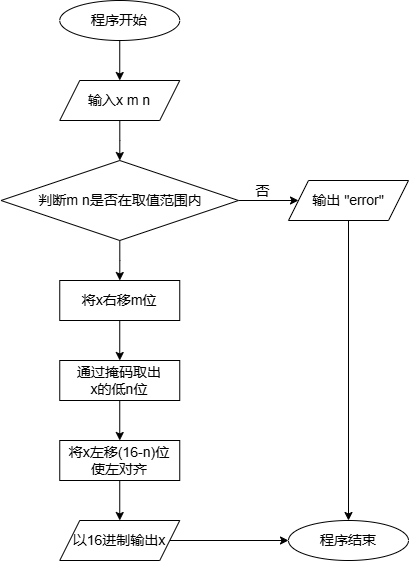

The diagram above was exported from draw.io. Its source (the exported page's mxGraphModel, read from the mxfile embedded in the PNG):
<mxGraphModel dx="1213" dy="768" grid="1" gridSize="10" guides="1" tooltips="1" connect="1" arrows="1" fold="1" page="1" pageScale="1" pageWidth="827" pageHeight="1169" math="0" shadow="0">
  <root>
    <mxCell id="WIyWlLk6GJQsqaUBKTNV-0" />
    <mxCell id="WIyWlLk6GJQsqaUBKTNV-1" parent="WIyWlLk6GJQsqaUBKTNV-0" />
    <mxCell id="sATu8vOtDH0Ijsb0UhAV-6" style="edgeStyle=orthogonalEdgeStyle;rounded=0;orthogonalLoop=1;jettySize=auto;html=1;entryX=0.5;entryY=0;entryDx=0;entryDy=0;" edge="1" parent="WIyWlLk6GJQsqaUBKTNV-1" source="sATu8vOtDH0Ijsb0UhAV-0" target="sATu8vOtDH0Ijsb0UhAV-1">
      <mxGeometry relative="1" as="geometry" />
    </mxCell>
    <mxCell id="sATu8vOtDH0Ijsb0UhAV-0" value="&lt;font style=&quot;font-size: 14px;&quot;&gt;程序开始&lt;/font&gt;" style="ellipse;whiteSpace=wrap;html=1;" vertex="1" parent="WIyWlLk6GJQsqaUBKTNV-1">
      <mxGeometry x="161.25" y="40" width="120" height="40" as="geometry" />
    </mxCell>
    <mxCell id="sATu8vOtDH0Ijsb0UhAV-7" style="edgeStyle=orthogonalEdgeStyle;rounded=0;orthogonalLoop=1;jettySize=auto;html=1;" edge="1" parent="WIyWlLk6GJQsqaUBKTNV-1" source="sATu8vOtDH0Ijsb0UhAV-1" target="sATu8vOtDH0Ijsb0UhAV-2">
      <mxGeometry relative="1" as="geometry" />
    </mxCell>
    <mxCell id="sATu8vOtDH0Ijsb0UhAV-1" value="&lt;font style=&quot;font-size: 14px;&quot;&gt;输入x m n&lt;/font&gt;" style="shape=parallelogram;perimeter=parallelogramPerimeter;whiteSpace=wrap;html=1;fixedSize=1;" vertex="1" parent="WIyWlLk6GJQsqaUBKTNV-1">
      <mxGeometry x="161.25" y="120" width="120" height="40" as="geometry" />
    </mxCell>
    <mxCell id="sATu8vOtDH0Ijsb0UhAV-4" style="edgeStyle=orthogonalEdgeStyle;rounded=0;orthogonalLoop=1;jettySize=auto;html=1;entryX=0;entryY=0.5;entryDx=0;entryDy=0;" edge="1" parent="WIyWlLk6GJQsqaUBKTNV-1" source="sATu8vOtDH0Ijsb0UhAV-2" target="sATu8vOtDH0Ijsb0UhAV-3">
      <mxGeometry relative="1" as="geometry" />
    </mxCell>
    <mxCell id="sATu8vOtDH0Ijsb0UhAV-5" value="&lt;font style=&quot;font-size: 14px;&quot;&gt;否&lt;/font&gt;" style="edgeLabel;html=1;align=center;verticalAlign=middle;resizable=0;points=[];" vertex="1" connectable="0" parent="sATu8vOtDH0Ijsb0UhAV-4">
      <mxGeometry x="-0.2444" y="1" relative="1" as="geometry">
        <mxPoint y="-9" as="offset" />
      </mxGeometry>
    </mxCell>
    <mxCell id="sATu8vOtDH0Ijsb0UhAV-13" style="edgeStyle=orthogonalEdgeStyle;rounded=0;orthogonalLoop=1;jettySize=auto;html=1;" edge="1" parent="WIyWlLk6GJQsqaUBKTNV-1" source="sATu8vOtDH0Ijsb0UhAV-2" target="sATu8vOtDH0Ijsb0UhAV-8">
      <mxGeometry relative="1" as="geometry" />
    </mxCell>
    <mxCell id="sATu8vOtDH0Ijsb0UhAV-2" value="&lt;font style=&quot;font-size: 14px;&quot;&gt;判断m n是否在取值范围内&lt;/font&gt;" style="rhombus;whiteSpace=wrap;html=1;" vertex="1" parent="WIyWlLk6GJQsqaUBKTNV-1">
      <mxGeometry x="102.5" y="200" width="237.5" height="80" as="geometry" />
    </mxCell>
    <mxCell id="sATu8vOtDH0Ijsb0UhAV-18" style="edgeStyle=orthogonalEdgeStyle;rounded=0;orthogonalLoop=1;jettySize=auto;html=1;exitX=0.5;exitY=1;exitDx=0;exitDy=0;entryX=0.5;entryY=0;entryDx=0;entryDy=0;" edge="1" parent="WIyWlLk6GJQsqaUBKTNV-1" source="sATu8vOtDH0Ijsb0UhAV-3" target="sATu8vOtDH0Ijsb0UhAV-17">
      <mxGeometry relative="1" as="geometry" />
    </mxCell>
    <mxCell id="sATu8vOtDH0Ijsb0UhAV-3" value="&lt;font style=&quot;font-size: 14px;&quot;&gt;输出 &quot;error&quot;&lt;/font&gt;" style="shape=parallelogram;perimeter=parallelogramPerimeter;whiteSpace=wrap;html=1;fixedSize=1;" vertex="1" parent="WIyWlLk6GJQsqaUBKTNV-1">
      <mxGeometry x="390" y="220" width="120" height="40" as="geometry" />
    </mxCell>
    <mxCell id="sATu8vOtDH0Ijsb0UhAV-15" value="" style="edgeStyle=orthogonalEdgeStyle;rounded=0;orthogonalLoop=1;jettySize=auto;html=1;" edge="1" parent="WIyWlLk6GJQsqaUBKTNV-1" source="sATu8vOtDH0Ijsb0UhAV-8" target="sATu8vOtDH0Ijsb0UhAV-9">
      <mxGeometry relative="1" as="geometry" />
    </mxCell>
    <mxCell id="sATu8vOtDH0Ijsb0UhAV-8" value="&lt;font style=&quot;font-size: 14px;&quot;&gt;将x右移m位&lt;/font&gt;" style="rounded=0;whiteSpace=wrap;html=1;" vertex="1" parent="WIyWlLk6GJQsqaUBKTNV-1">
      <mxGeometry x="161.25" y="320" width="120" height="40" as="geometry" />
    </mxCell>
    <mxCell id="sATu8vOtDH0Ijsb0UhAV-16" value="" style="edgeStyle=orthogonalEdgeStyle;rounded=0;orthogonalLoop=1;jettySize=auto;html=1;" edge="1" parent="WIyWlLk6GJQsqaUBKTNV-1" source="sATu8vOtDH0Ijsb0UhAV-9" target="sATu8vOtDH0Ijsb0UhAV-10">
      <mxGeometry relative="1" as="geometry" />
    </mxCell>
    <mxCell id="sATu8vOtDH0Ijsb0UhAV-9" value="&lt;span style=&quot;font-size: 14px;&quot;&gt;通过掩码取出&lt;br&gt;x的低n位&lt;/span&gt;" style="rounded=0;whiteSpace=wrap;html=1;" vertex="1" parent="WIyWlLk6GJQsqaUBKTNV-1">
      <mxGeometry x="161.25" y="400" width="120" height="40" as="geometry" />
    </mxCell>
    <mxCell id="sATu8vOtDH0Ijsb0UhAV-12" value="" style="edgeStyle=orthogonalEdgeStyle;rounded=0;orthogonalLoop=1;jettySize=auto;html=1;" edge="1" parent="WIyWlLk6GJQsqaUBKTNV-1" source="sATu8vOtDH0Ijsb0UhAV-10" target="sATu8vOtDH0Ijsb0UhAV-11">
      <mxGeometry relative="1" as="geometry" />
    </mxCell>
    <mxCell id="sATu8vOtDH0Ijsb0UhAV-10" value="&lt;span style=&quot;font-size: 14px;&quot;&gt;将x左移(16-n)位&lt;br&gt;使左对齐&lt;/span&gt;" style="rounded=0;whiteSpace=wrap;html=1;" vertex="1" parent="WIyWlLk6GJQsqaUBKTNV-1">
      <mxGeometry x="161.25" y="480" width="120" height="40" as="geometry" />
    </mxCell>
    <mxCell id="sATu8vOtDH0Ijsb0UhAV-19" value="" style="edgeStyle=orthogonalEdgeStyle;rounded=0;orthogonalLoop=1;jettySize=auto;html=1;" edge="1" parent="WIyWlLk6GJQsqaUBKTNV-1" source="sATu8vOtDH0Ijsb0UhAV-11" target="sATu8vOtDH0Ijsb0UhAV-17">
      <mxGeometry relative="1" as="geometry" />
    </mxCell>
    <mxCell id="sATu8vOtDH0Ijsb0UhAV-11" value="&lt;font style=&quot;font-size: 14px;&quot;&gt;以16进制输出x&lt;/font&gt;" style="shape=parallelogram;perimeter=parallelogramPerimeter;whiteSpace=wrap;html=1;fixedSize=1;rounded=0;" vertex="1" parent="WIyWlLk6GJQsqaUBKTNV-1">
      <mxGeometry x="161.25" y="560" width="120" height="40" as="geometry" />
    </mxCell>
    <mxCell id="sATu8vOtDH0Ijsb0UhAV-17" value="&lt;font style=&quot;font-size: 14px;&quot;&gt;程序结束&lt;/font&gt;" style="ellipse;whiteSpace=wrap;html=1;" vertex="1" parent="WIyWlLk6GJQsqaUBKTNV-1">
      <mxGeometry x="390" y="560" width="120" height="40" as="geometry" />
    </mxCell>
  </root>
</mxGraphModel>